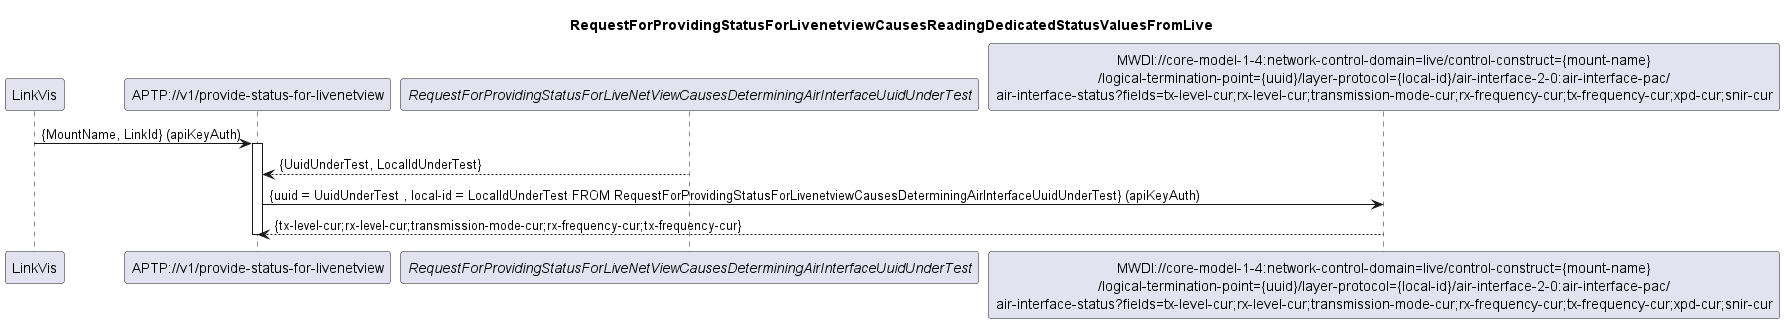

The diagram above was rendered by PlantUML. Its source (embedded in the PNG):
@startuml 407_ReadingDedicatedStatusValuesFromLive
skinparam responseMessageBelowArrow true

title
RequestForProvidingStatusForLivenetviewCausesReadingDedicatedStatusValuesFromLive
end title

participant "LinkVis" as LinkVis
participant "APTP://v1/provide-status-for-livenetview" as APTP_Status
participant "<i>RequestForProvidingStatusForLiveNetViewCausesDeterminingAirInterfaceUuidUnderTest</i>" as UnderTest
participant "MWDI://core-model-1-4:network-control-domain=live/control-construct={mount-name}\n/logical-termination-point={uuid}/layer-protocol={local-id}/air-interface-2-0:air-interface-pac/\nair-interface-status?fields=tx-level-cur;rx-level-cur;transmission-mode-cur;rx-frequency-cur;tx-frequency-cur;xpd-cur;snir-cur" as MwdiStatus

LinkVis -> APTP_Status: {MountName, LinkId} (apiKeyAuth)
activate APTP_Status

UnderTest --> APTP_Status: {UuidUnderTest, LocalIdUnderTest}

APTP_Status -> MwdiStatus: {uuid = UuidUnderTest , local-id = LocalIdUnderTest FROM RequestForProvidingStatusForLivenetviewCausesDeterminingAirInterfaceUuidUnderTest} (apiKeyAuth)
MwdiStatus --> APTP_Status: {tx-level-cur;rx-level-cur;transmission-mode-cur;rx-frequency-cur;tx-frequency-cur}

deactivate APTP_Status

@enduml